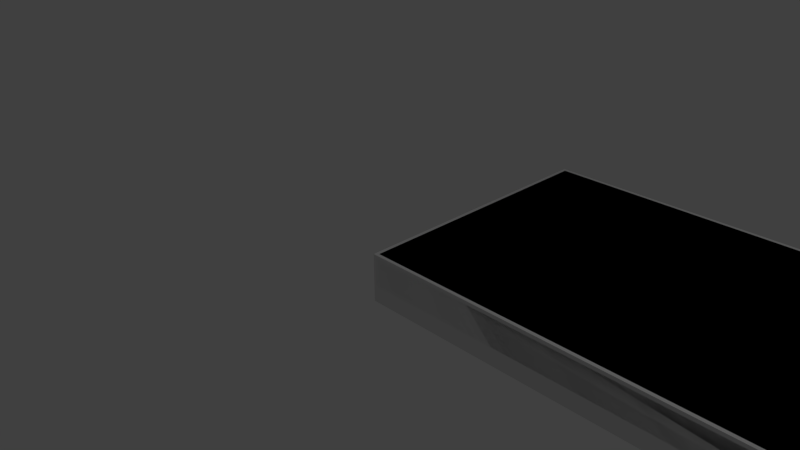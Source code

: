 # Source: LD_Platform.001.blend  (saved by Blender 2.75.4; exported with 4.5.12 LTS)
import bpy
from mathutils import Matrix  # noqa: F401  (used for matrix-valued properties, if any)

bpy.ops.wm.read_factory_settings(use_empty=True)
scene = bpy.context.scene
scene.name = 'Scene'

# ---- collections
col_collection_1 = bpy.data.collections.new('Collection 1'); scene.collection.children.link(col_collection_1)

# ---- materials (node trees are filled in below, after node groups)
mat_material = bpy.data.materials.new('Material')
mat_material.alpha_threshold = 0.0
mat_material.use_transparent_shadow = False
mat_material.roughness = 0.5
mat_material.line_color = (0.0, 0.0, 0.0, 1.0)

# ---- material node trees

# ---- world
world_world = bpy.data.worlds.new('World'); scene.world = world_world
world_world.color = (0.05088, 0.05088, 0.05088)
world_world.use_sun_shadow = False
world_world.sun_shadow_jitter_overblur = 0.0
world_world.cycles.sampling_method = 'MANUAL'
world_world.cycles.sample_map_resolution = 256

# ---- cameras
cam_camera = bpy.data.cameras.new('Camera')
cam_camera.clip_end = 100.0
cam_camera.lens = 35.0
cam_camera.sensor_width = 32.0
cam_camera.sensor_height = 18.0
cam_camera.ortho_scale = 7.314
cam_camera.dof.focus_distance = 0.0
cam_camera.dof.aperture_fstop = 128.0

# ---- lights
light_lamp = bpy.data.lights.new('Lamp', 'POINT')
light_lamp.transmission_factor = 0.0
light_lamp.cutoff_distance = 30.0
light_lamp.energy = 100.0
light_lamp.shadow_buffer_clip_start = 1.001
light_lamp.shadow_soft_size = 0.1
light_lamp.shadow_maximum_resolution = 0.006
light_lamp.use_absolute_resolution = True
light_lamp.cycles.use_multiple_importance_sampling = False

# ---- meshes
me_ld_platform_000_colmesh = bpy.data.meshes.new('LD_Platform_000_ColMesh')
me_ld_platform_000_colmesh.from_pydata([(0.0, 0.0, -0.7), (0.0, 0.0, 0.0), (0.0, 4.0, -0.7), (0.0, 4.0, 0.0), (8.0, 0.0, -0.7), (8.0, 0.0, 0.0), (8.0, 4.0, -0.7), (8.0, 4.0, 0.0)], [], [(1, 3, 2, 0), (3, 7, 6, 2), (7, 5, 4, 6), (5, 1, 0, 4), (0, 2, 6, 4), (5, 7, 3, 1)])
me_ld_platform_000_colmesh.use_remesh_preserve_volume = False
me_ld_platform_000_colmesh.use_remesh_preserve_attributes = False
me_ld_platform_000_colmesh.use_mirror_vertex_groups = False
me_ld_platform_000_colmesh.update()
me_ld_platform_000_mesh = bpy.data.meshes.new('LD_Platform_000_Mesh')
me_ld_platform_000_mesh.from_pydata([(8.0, 3.95, -0.45), (7.6, 3.6, -0.5), (7.95, 4.0, -0.45), (8.0, 0.05, -0.45), (7.95, -1.162e-07, -0.45), (7.6, 0.4, -0.5), (0.05, 4.977e-07, -0.45), (-5.424e-07, 0.05, -0.45), (0.4, 0.4, -0.5), (0.05, 4.0, -0.45), (0.4, 3.6, -0.5), (1.734e-06, 3.95, -0.45), (7.95, 4.0, -0.05), (7.95, 3.95, 0.0), (8.0, 3.95, -0.05), (7.95, -1.061e-06, -0.05), (8.0, 0.05, -0.05), (7.95, 0.05, 0.0), (-1.311e-06, 0.05, -0.05), (0.05, 6.795e-07, -0.05), (0.05, 0.05, 0.0), (5.96e-07, 3.95, -0.05), (0.05, 3.95, 0.0), (0.05, 4.0, -0.05), (7.95, 0.05, -0.5), (7.95, 3.95, -0.5), (0.05, 3.95, -0.5), (0.05, 0.05, -0.5), (7.6, 0.4, -0.65), (7.55, 0.45, -0.7), (7.55, 3.55, -0.7), (7.6, 3.6, -0.65), (0.45, 3.55, -0.7), (0.4, 3.6, -0.65), (0.4, 0.4, -0.65), (0.45, 0.45, -0.7)], [], [(12, 2, 9, 23), (4, 15, 19, 6), (7, 18, 21, 11), (13, 22, 20, 17), (0, 14, 16, 3), (0, 25, 2), (3, 4, 24), (6, 7, 27), (9, 26, 11), (12, 13, 14), (15, 16, 17), (18, 19, 20), (21, 22, 23), (0, 3, 24, 25), (25, 26, 9, 2), (2, 12, 14, 0), (4, 6, 27, 24), (3, 16, 15, 4), (7, 11, 26, 27), (6, 19, 18, 7), (11, 21, 23, 9), (13, 17, 16, 14), (12, 23, 22, 13), (17, 20, 19, 15), (20, 22, 21, 18), (10, 1, 31, 33), (5, 1, 25, 24), (1, 10, 26, 25), (8, 5, 24, 27), (10, 8, 27, 26), (5, 8, 34, 28), (30, 29, 35, 32), (8, 10, 33, 34), (29, 30, 31, 28), (30, 32, 33, 31), (35, 29, 28, 34), (32, 35, 34, 33), (1, 5, 28, 31)])
me_ld_platform_000_mesh.polygons.foreach_set('use_smooth', [True] * 38)
me_ld_platform_000_mesh.materials.append(mat_material)
me_ld_platform_000_mesh.use_remesh_preserve_volume = False
me_ld_platform_000_mesh.use_remesh_preserve_attributes = False
me_ld_platform_000_mesh.use_mirror_vertex_groups = False
me_ld_platform_000_mesh.update()

# ---- objects
ob_ld_platform_000_col = bpy.data.objects.new('LD_Platform_000_Col', me_ld_platform_000_colmesh)
ob_ld_platform_000 = bpy.data.objects.new('LD_Platform_000', me_ld_platform_000_mesh)
ob_lamp = bpy.data.objects.new('Lamp', light_lamp)
ob_camera = bpy.data.objects.new('Camera', cam_camera)

# ---- transforms, parenting, visibility, modifiers, constraints
ob_ld_platform_000_col.location = (0.0, 0.0, 0.0)
ob_ld_platform_000_col.display_type = 'WIRE'
ob_ld_platform_000_col.lineart.crease_threshold = 0.0
ob_ld_platform_000.location = (0.0, 0.0, 0.0)
ob_ld_platform_000.lock_rotations_4d = False
ob_ld_platform_000.empty_display_type = 'ARROWS'
ob_ld_platform_000.lineart.crease_threshold = 0.0
_m = ob_ld_platform_000.modifiers.new('EdgeSplit', 'EDGE_SPLIT')
ob_lamp.location = (4.076, 1.005, 5.904)
ob_lamp.rotation_euler = (0.6503, 0.05522, 1.866)
ob_lamp.lock_rotations_4d = False
ob_lamp.empty_display_type = 'ARROWS'
ob_lamp.color = (0.0, 0.0, 0.0, 0.0)
ob_lamp.lineart.crease_threshold = 0.0
ob_camera.location = (7.481, -6.508, 5.344)
ob_camera.rotation_euler = (1.109, 0.01082, 0.8149)
ob_camera.lock_rotations_4d = False
ob_camera.empty_display_type = 'ARROWS'
ob_camera.color = (0.0, 0.0, 0.0, 0.0)
ob_camera.display_type = 'WIRE'
ob_camera.lineart.crease_threshold = 0.0

# ---- collection membership
col_collection_1.objects.link(ob_ld_platform_000_col)
col_collection_1.objects.link(ob_ld_platform_000)
col_collection_1.objects.link(ob_lamp)
col_collection_1.objects.link(ob_camera)

# ---- scene / render settings (as saved in the file)
scene.camera = ob_camera
scene.frame_start = 1; scene.frame_end = 250; scene.frame_set(79)
scene.render.engine = 'BLENDER_EEVEE_NEXT'
scene.render.resolution_percentage = 50
scene.render.dither_intensity = 0.0
scene.cycles.use_denoising = False
scene.cycles.samples = 10
scene.cycles.sampling_pattern = 'TABULATED_SOBOL'
scene.cycles.light_sampling_threshold = 0.0
scene.cycles.use_adaptive_sampling = False
scene.cycles.use_light_tree = False
scene.cycles.blur_glossy = 0.0
scene.cycles.pixel_filter_type = 'GAUSSIAN'
scene.cycles.sample_clamp_indirect = 0.0
scene.view_settings.view_transform = 'Standard'
bpy.context.view_layer.update()
